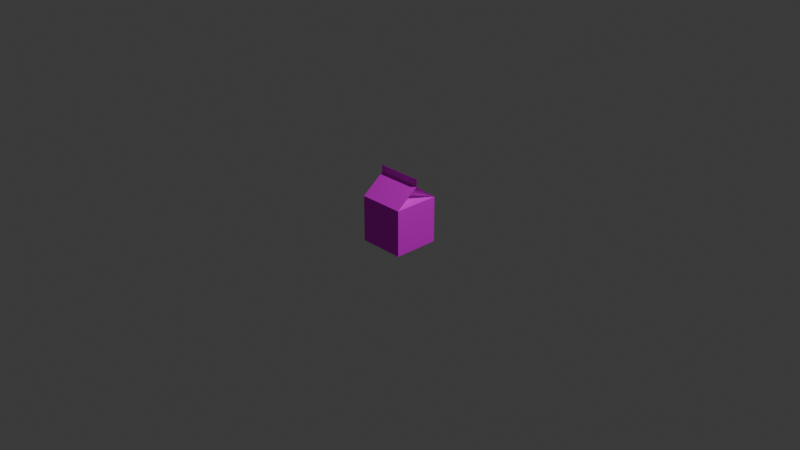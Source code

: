 # Source: MILK.blend  (saved by Blender 5.0.118; exported with 4.5.12 LTS)
import bpy
from mathutils import Matrix  # noqa: F401  (used for matrix-valued properties, if any)

bpy.ops.wm.read_factory_settings(use_empty=True)
scene = bpy.context.scene
scene.name = 'Scene'

# ---- collections
col_collection = bpy.data.collections.new('Collection'); scene.collection.children.link(col_collection)

# ---- images (referenced by path relative to the original .blend; pixels are not part of the script)
import os
ASSET_DIR = os.environ.get("B2B_ASSET_DIR", "")  # directory of the original .blend (textures are referenced by path, not embedded)
HERE = os.path.dirname(os.path.abspath(__file__))  # packed textures are extracted next to this script under _unpacked/

def load_image(name, relpath, width, height, colorspace="sRGB"):
    """Load a texture the original file referenced (path relative to the .blend, or extracted next to this script)."""
    p = next((c for c in (os.path.join(HERE, relpath), os.path.join(ASSET_DIR, relpath)) if relpath and os.path.exists(c)), "")
    if p:
        img = bpy.data.images.load(p, check_existing=True)
        img.name = name
    else:  # same state as the original file: an image datablock whose file is absent (Cycles renders it pink)
        img = bpy.data.images.new(name, width, height)
        img.source = "FILE"
        img.filepath = "//" + (relpath or name)
    img.colorspace_settings.name = colorspace
    return img
img_milk_tex_png = load_image('MILK_TEX.png', 'MILK_TEX.png', 1024, 1024, 'sRGB')

# ---- materials (node trees are filled in below, after node groups)
mat_material = bpy.data.materials.new('Material')
mat_material.alpha_threshold = 0.0
mat_material.use_backface_culling_lightprobe_volume = False
mat_material.use_transparent_shadow = False
mat_material.roughness = 0.5
mat_material.line_color = (0.0, 0.0, 0.0, 1.0)

# ---- material node trees
mat_material.use_nodes = True; mat_material.node_tree.nodes.clear()
_N = mat_material.node_tree.nodes; _L = mat_material.node_tree.links
n0 = _N.new('ShaderNodeOutputMaterial'); n0.name = 'Material Output'; n0.location = (321, 230)
n1 = _N.new('ShaderNodeTexImage'); n1.name = 'Image Texture'; n1.location = (-408, 176)
n1.image = img_milk_tex_png
n1.interpolation = 'Closest'
n2 = _N.new('ShaderNodeBsdfDiffuse'); n2.name = 'Diffuse BSDF'; n2.location = (72, 94)
_L.new(n2.outputs[0], n0.inputs[0])
_L.new(n1.outputs[0], n2.inputs[0])
n0.is_active_output = True

# ---- world
world_world = bpy.data.worlds.new('World'); scene.world = world_world
world_world.use_nodes = True; world_world.node_tree.nodes.clear()
_N = world_world.node_tree.nodes; _L = world_world.node_tree.links
n0 = _N.new('ShaderNodeOutputWorld'); n0.name = 'World Output'; n0.location = (300, 300)
n1 = _N.new('ShaderNodeBackground'); n1.name = 'Background'; n1.location = (10, 300)
n1.inputs[0].default_value = (0.05088, 0.05088, 0.05088, 1.0)
_L.new(n1.outputs[0], n0.inputs[0])
n0.is_active_output = True
world_world.color = (0.05088, 0.05088, 0.05088)
world_world.use_sun_shadow = False
world_world.sun_shadow_jitter_overblur = 0.0

# ---- cameras
cam_camera = bpy.data.cameras.new('Camera')
cam_camera.clip_end = 100.0
cam_camera.ortho_scale = 7.314

# ---- lights
light_light = bpy.data.lights.new('Light', 'POINT')
light_light.transmission_factor = 0.0
light_light.energy = 1000.0
light_light.shadow_soft_size = 0.1
light_light.shadow_maximum_resolution = 0.006
light_light.use_absolute_resolution = True

# ---- meshes
me_cube = bpy.data.meshes.new('Cube')
me_cube.from_pydata([(0.25, 0.25, 0.25), (0.25, 0.25, -0.25), (0.25, -0.25, 0.25), (0.25, -0.25, -0.25), (-0.25, 0.25, 0.25), (-0.25, 0.25, -0.25), (-0.25, -0.25, 0.25), (-0.25, -0.25, -0.25), (0.25, 0.0, 0.436), (-0.25, 0.0, 0.436), (-0.25, -0.004018, 0.5136), (0.25, -0.004018, 0.5136), (-0.1107, 0.0, 0.2884), (0.1107, 0.0, 0.2884), (0.25, 0.0, 0.436), (-0.25, 0.0, 0.436), (-0.25, 0.006662, 0.5136), (0.25, 0.006662, 0.5136)], [], [(4, 8, 0), (2, 7, 3), (6, 5, 7), (1, 7, 5), (0, 3, 1), (4, 1, 5), (2, 0, 13), (9, 2, 8), (8, 13, 0), (9, 12, 6), (8, 10, 9), (12, 9, 4), (4, 6, 12), (13, 8, 2), (4, 9, 8), (2, 6, 7), (6, 4, 5), (1, 3, 7), (0, 2, 3), (4, 0, 1), (9, 6, 2), (8, 11, 10), (14, 15, 16), (14, 16, 17)])
_uv = me_cube.uv_layers.new(name='UVMap')
_uv.uv.foreach_set('vector', [0.875, 0.5, 0.625, 0.625, 0.625, 0.5, 0.625, 0.75, 0.375, 1.0, 0.375, 0.75, 0.625, 0.0, 0.375, 0.25, 0.375, 0.0, 0.375, 0.5, 0.125, 0.75, 0.125, 0.5, 0.625, 0.5, 0.375, 0.75, 0.375, 0.5, 0.625, 0.25, 0.375, 0.5, 0.375, 0.25, 0.625, 0.75, 0.625, 0.5, 0.625, 0.625, 0.875, 0.625, 0.625, 0.75, 0.625, 0.625, 0.625, 0.625, 0.625, 0.625, 0.625, 0.5, 0.625, 0.125, 0.625, 0.125, 0.625, 0.0, 0.6294, 0.4942, 0.8741, 0.4562, 0.8741, 0.4942, 0.625, 0.125, 0.625, 0.125, 0.625, 0.25, 0.625, 0.25, 0.625, 0.0, 0.625, 0.125, 0.625, 0.625, 0.625, 0.625, 0.625, 0.75, 0.875, 0.5, 0.875, 0.625, 0.625, 0.625, 0.625, 0.75, 0.625, 1.0, 0.375, 1.0, 0.625, 0.0, 0.625, 0.25, 0.375, 0.25, 0.375, 0.5, 0.375, 0.75, 0.125, 0.75, 0.625, 0.5, 0.625, 0.75, 0.375, 0.75, 0.625, 0.25, 0.625, 0.5, 0.375, 0.5, 0.875, 0.625, 0.875, 0.75, 0.625, 0.75, 0.6294, 0.4942, 0.6294, 0.4562, 0.8741, 0.4562, 0.8741, 0.4562, 0.6294, 0.4562, 0.6294, 0.4181, 0.8741, 0.4562, 0.6294, 0.4181, 0.8741, 0.4181])
me_cube.materials.append(mat_material)
me_cube.use_mirror_vertex_groups = False
me_cube.update()

# ---- objects
ob_milk = bpy.data.objects.new('Milk', me_cube)
ob_light = bpy.data.objects.new('Light', light_light)
ob_camera = bpy.data.objects.new('Camera', cam_camera)

# ---- transforms, parenting, visibility, modifiers, constraints
ob_milk.location = (0.0, 0.0, 0.0)
ob_milk.lock_rotations_4d = False
ob_milk.empty_display_type = 'ARROWS'
ob_milk.lineart.crease_threshold = 0.0
ob_light.location = (4.076, 1.005, 5.904)
ob_light.rotation_euler = (0.6503, 0.05522, 1.866)
ob_light.lock_rotations_4d = False
ob_light.empty_display_type = 'ARROWS'
ob_light.color = (0.0, 0.0, 0.0, 0.0)
ob_light.lineart.crease_threshold = 0.0
ob_camera.location = (7.359, -6.926, 4.958)
ob_camera.rotation_euler = (1.109, 0.0, 0.8149)
ob_camera.lock_rotations_4d = False
ob_camera.empty_display_type = 'ARROWS'
ob_camera.color = (0.0, 0.0, 0.0, 0.0)
ob_camera.display_type = 'WIRE'
ob_camera.lineart.crease_threshold = 0.0

# ---- collection membership
col_collection.objects.link(ob_milk)
col_collection.objects.link(ob_light)
col_collection.objects.link(ob_camera)

# ---- scene / render settings (as saved in the file)
scene.camera = ob_camera
scene.frame_start = 1; scene.frame_end = 250; scene.frame_set(1)
scene.render.engine = 'BLENDER_EEVEE_NEXT'
scene.render.bake_bias = 0.0
scene.render.bake_samples = 0
scene.cycles.sampling_pattern = 'TABULATED_SOBOL'
scene.eevee.ray_tracing_options.trace_max_roughness = 0.0
bpy.context.view_layer.update()
